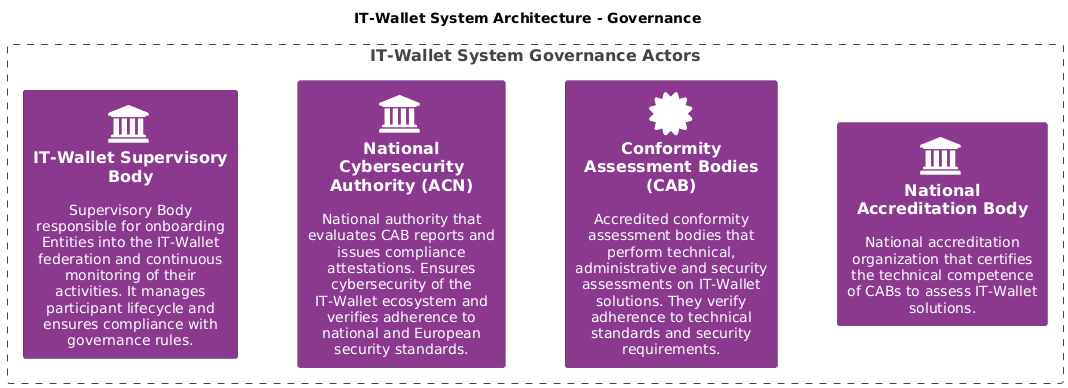

The diagram above was rendered by PlantUML. Its source (embedded in the PNG):
@startuml IT-Wallet_System_Architecture - Governance
!include <C4/C4_Component>
HIDE_STEREOTYPE()
' skinparam linetype ortho
LAYOUT_LEFT_RIGHT()
' LAYOUT_TOP_DOWN()
' Define SPRITES
!include <tupadr3/common>
!include <tupadr3/font-awesome-5/certificate>
!include <tupadr3/font-awesome-5/database>
!include <tupadr3/font-awesome-5/cogs>
!include <tupadr3/font-awesome-5/id_card>
!include <tupadr3/font-awesome-5/exchange_alt>
!include <tupadr3/font-awesome-5/wallet>
!include <tupadr3/font-awesome/institution>

' Custom styles
AddElementTag("external", $bgColor="#999999", $fontColor="white", $borderColor="grey")
AddElementTag("primary", $bgColor="#1168bd", $fontColor="white", $borderColor="#0b4884")
AddElementTag("tech", $bgColor="#6cb33f", $fontColor="white", $borderColor="#4a8329")
AddElementTag("governance", $bgColor="#8A398F", $fontColor="white", $borderColor="#55235A")

title IT-Wallet System Architecture - Governance

' Governance Actors
Boundary(governance, "IT-Wallet System Governance Actors") {
    Person(acn, "National Cybersecurity Authority (ACN)", "National authority that evaluates CAB reports and issues compliance attestations. Ensures cybersecurity of the IT-Wallet ecosystem and verifies adherence to national and European security standards.", $tags="governance",$sprite="institution")

    Person(ab, "National Accreditation Body", "National accreditation organization that certifies the technical competence of CABs to assess IT-Wallet solutions.", $tags="governance",$sprite="institution")

    Person(sb, "IT-Wallet Supervisory Body", "Supervisory Body responsible for onboarding Entities into the IT-Wallet federation and continuous monitoring of their activities. It manages participant lifecycle and ensures compliance with governance rules.", $tags="governance",$sprite="institution")

    System(cabs, "Conformity Assessment Bodies (CAB)", "Accredited conformity assessment bodies that perform technical, administrative and security assessments on IT-Wallet solutions. They verify adherence to technical standards and security requirements.", $tags="governance", $sprite="certificate")
    
    Lay_U(ab,cabs)
    Lay_U(cabs,acn)
    Lay_U(acn,sb)
}


@enduml